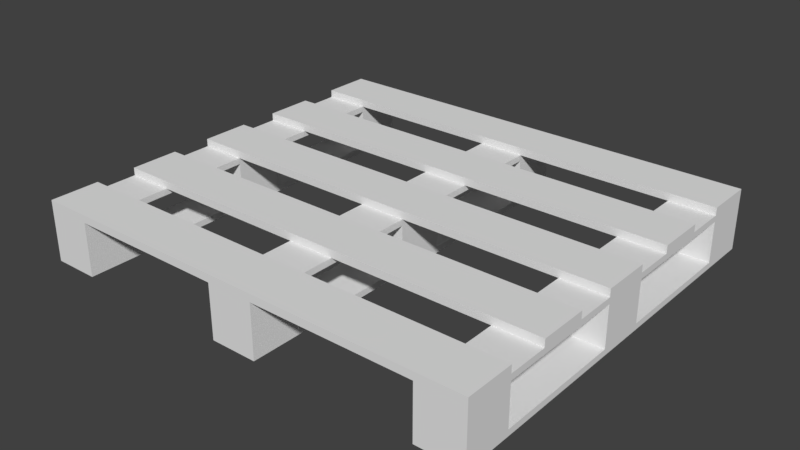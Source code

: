 # Source: Pallet1.blend  (saved by Blender 2.79.0; exported with 4.5.12 LTS)
import bpy
from mathutils import Matrix  # noqa: F401  (used for matrix-valued properties, if any)

bpy.ops.wm.read_factory_settings(use_empty=True)
scene = bpy.context.scene
scene.name = 'Scene'

# ---- collections
col_collection_1 = bpy.data.collections.new('Collection 1'); scene.collection.children.link(col_collection_1)

# ---- world
world_world = bpy.data.worlds.new('World'); scene.world = world_world
world_world.color = (0.05088, 0.05088, 0.05088)
world_world.use_sun_shadow = False
world_world.sun_shadow_jitter_overblur = 0.0
world_world.cycles.sampling_method = 'MANUAL'

# ---- meshes
me_cube_001 = bpy.data.meshes.new('Cube.001')
me_cube_001.from_pydata([(0.711, -0.7942, 0.02414), (0.711, -0.7942, 0.1841), (0.7106, 0.8058, 0.02414), (0.7106, 0.8058, 0.1841), (0.891, -0.7942, 0.02414), (0.891, -0.7942, 0.1841), (0.8906, 0.8058, 0.02414), (0.8906, 0.8058, 0.1841), (0.7107, 0.6138, 0.02414), (0.7108, 0.1018, 0.02414), (0.7109, -0.09023, 0.02414), (0.711, -0.6022, 0.02414), (0.711, -0.6022, 0.1841), (0.7109, -0.09023, 0.1841), (0.7108, 0.1018, 0.1841), (0.7107, 0.6138, 0.1841), (0.891, -0.6022, 0.02414), (0.8909, -0.09018, 0.02414), (0.8908, 0.1018, 0.02414), (0.8907, 0.6138, 0.02414), (0.8907, 0.6138, 0.1841), (0.8908, 0.1018, 0.1841), (0.8909, -0.09018, 0.1841), (0.891, -0.6022, 0.1841), (0.711, -0.6022, 0.0001421), (0.711, -0.7942, 0.0001421), (0.891, -0.7942, 0.0001421), (0.891, -0.6022, 0.0001421), (0.7108, 0.1018, 0.0001421), (0.7109, -0.09023, 0.0001421), (0.8909, -0.09018, 0.0001421), (0.8908, 0.1018, 0.0001421), (0.8906, 0.8058, 0.0001421), (0.7106, 0.8058, 0.0001421), (0.8907, 0.6138, 0.0001421), (0.7107, 0.6138, 0.0001421), (0.09103, -0.7944, 0.02414), (0.09103, -0.7944, 0.1841), (0.09063, 0.8056, 0.02414), (0.09063, 0.8056, 0.1841), (0.09098, -0.6024, 0.02414), (0.09086, -0.09038, 0.02414), (0.09081, 0.1016, 0.02414), (0.09068, 0.6136, 0.02414), (0.09068, 0.6136, 0.1841), (0.09081, 0.1016, 0.1841), (0.09086, -0.09038, 0.1841), (0.09098, -0.6024, 0.1841), (0.09103, -0.7944, 0.0001421), (0.09098, -0.6024, 0.0001421), (0.09086, -0.09038, 0.0001421), (0.09081, 0.1016, 0.0001421), (0.09063, 0.8056, 0.0001421), (0.09068, 0.6136, 0.0001421), (0.7107, 0.6138, 0.2081), (0.7106, 0.8058, 0.2081), (0.8906, 0.8058, 0.2081), (0.891, -0.6022, 0.2081), (0.891, -0.7942, 0.2081), (0.711, -0.7942, 0.2081), (0.711, -0.6022, 0.2081), (0.7109, -0.09023, 0.2081), (0.7108, 0.1018, 0.2081), (0.8907, 0.6138, 0.2081), (0.8908, 0.1018, 0.2081), (0.8909, -0.09018, 0.2081), (0.09063, 0.8056, 0.2081), (0.09098, -0.6024, 0.2081), (0.09103, -0.7944, 0.2081), (0.09068, 0.6136, 0.2081), (0.09081, 0.1016, 0.2081), (0.09086, -0.09038, 0.2081), (0.09095, -0.4424, 0.2081), (0.0909, -0.2504, 0.2081), (0.09095, -0.4424, 0.1841), (0.0909, -0.2504, 0.1841), (0.09077, 0.2616, 0.2081), (0.09072, 0.4536, 0.2081), (0.09077, 0.2616, 0.1841), (0.09072, 0.4536, 0.1841), (0.7107, 0.4538, 0.1841), (0.7108, 0.2618, 0.1841), (0.7108, 0.2618, 0.2081), (0.7107, 0.4538, 0.2081), (0.8908, 0.2618, 0.2081), (0.8907, 0.4538, 0.2081), (0.8908, 0.2618, 0.1841), (0.8907, 0.4538, 0.1841), (0.7109, -0.2502, 0.1841), (0.7109, -0.4422, 0.1841), (0.7109, -0.4422, 0.2081), (0.7109, -0.2502, 0.2081), (0.8909, -0.4422, 0.2081), (0.8909, -0.2502, 0.2081), (0.8909, -0.4422, 0.1841), (0.8909, -0.2502, 0.1841), (0.7107, 0.6138, 0.2381), (0.7106, 0.8058, 0.2381), (0.8906, 0.8058, 0.2381), (0.891, -0.6022, 0.2381), (0.891, -0.7942, 0.2381), (0.711, -0.7942, 0.2381), (0.711, -0.6022, 0.2381), (0.7109, -0.09023, 0.2381), (0.7108, 0.1018, 0.2381), (0.8907, 0.6138, 0.2381), (0.8908, 0.1018, 0.2381), (0.8909, -0.09018, 0.2381), (0.09063, 0.8056, 0.2381), (0.09098, -0.6024, 0.2381), (0.09103, -0.7944, 0.2381), (0.09068, 0.6136, 0.2381), (0.09081, 0.1016, 0.2381), (0.09086, -0.09038, 0.2381), (0.09095, -0.4424, 0.2381), (0.0909, -0.2504, 0.2381), (0.09077, 0.2616, 0.2381), (0.09072, 0.4536, 0.2381), (0.7108, 0.2618, 0.2381), (0.7107, 0.4538, 0.2381), (0.8908, 0.2618, 0.2381), (0.8907, 0.4538, 0.2381), (0.7109, -0.4422, 0.2381), (0.7109, -0.2502, 0.2381), (0.8909, -0.4422, 0.2381), (0.8909, -0.2502, 0.2381), (-0.711, -0.7942, 0.02414), (-0.711, -0.7942, 0.1841), (-0.7106, 0.8058, 0.02414), (-0.7106, 0.8058, 0.1841), (-0.891, -0.7942, 0.02414), (-0.891, -0.7942, 0.1841), (-0.8906, 0.8058, 0.02414), (-0.8906, 0.8058, 0.1841), (-0.7107, 0.6138, 0.02414), (-0.7108, 0.1018, 0.02414), (-0.7109, -0.09023, 0.02414), (-0.711, -0.6022, 0.02414), (-0.711, -0.6022, 0.1841), (-0.7109, -0.09023, 0.1841), (-0.7108, 0.1018, 0.1841), (-0.7107, 0.6138, 0.1841), (-0.891, -0.6022, 0.02414), (-0.8909, -0.09018, 0.02414), (-0.8908, 0.1018, 0.02414), (-0.8907, 0.6138, 0.02414), (-0.8907, 0.6138, 0.1841), (-0.8908, 0.1018, 0.1841), (-0.8909, -0.09018, 0.1841), (-0.891, -0.6022, 0.1841), (-0.711, -0.6022, 0.0001421), (-0.711, -0.7942, 0.0001421), (-0.891, -0.7942, 0.0001421), (-0.891, -0.6022, 0.0001421), (-0.7108, 0.1018, 0.0001421), (-0.7109, -0.09023, 0.0001421), (-0.8909, -0.09018, 0.0001421), (-0.8908, 0.1018, 0.0001421), (-0.8906, 0.8058, 0.0001421), (-0.7106, 0.8058, 0.0001421), (-0.8907, 0.6138, 0.0001421), (-0.7107, 0.6138, 0.0001421), (-0.09103, -0.7944, 0.02414), (-0.09103, -0.7944, 0.1841), (-0.09063, 0.8056, 0.02414), (-0.09063, 0.8056, 0.1841), (-0.09098, -0.6024, 0.02414), (-0.09086, -0.09038, 0.02414), (-0.09081, 0.1016, 0.02414), (-0.09068, 0.6136, 0.02414), (-0.09068, 0.6136, 0.1841), (-0.09081, 0.1016, 0.1841), (-0.09086, -0.09038, 0.1841), (-0.09098, -0.6024, 0.1841), (-0.09103, -0.7944, 0.0001421), (-0.09098, -0.6024, 0.0001421), (-0.09086, -0.09038, 0.0001421), (-0.09081, 0.1016, 0.0001421), (-0.09063, 0.8056, 0.0001421), (-0.09068, 0.6136, 0.0001421), (-0.7107, 0.6138, 0.2081), (-0.7106, 0.8058, 0.2081), (-0.8906, 0.8058, 0.2081), (-0.891, -0.6022, 0.2081), (-0.891, -0.7942, 0.2081), (-0.711, -0.7942, 0.2081), (-0.711, -0.6022, 0.2081), (-0.7109, -0.09023, 0.2081), (-0.7108, 0.1018, 0.2081), (-0.8907, 0.6138, 0.2081), (-0.8908, 0.1018, 0.2081), (-0.8909, -0.09018, 0.2081), (-0.09063, 0.8056, 0.2081), (-0.09098, -0.6024, 0.2081), (-0.09103, -0.7944, 0.2081), (-0.09068, 0.6136, 0.2081), (-0.09081, 0.1016, 0.2081), (-0.09086, -0.09038, 0.2081), (-0.09095, -0.4424, 0.2081), (-0.0909, -0.2504, 0.2081), (-0.09095, -0.4424, 0.1841), (-0.0909, -0.2504, 0.1841), (-0.09077, 0.2616, 0.2081), (-0.09072, 0.4536, 0.2081), (-0.09077, 0.2616, 0.1841), (-0.09072, 0.4536, 0.1841), (-0.7107, 0.4538, 0.1841), (-0.7108, 0.2618, 0.1841), (-0.7108, 0.2618, 0.2081), (-0.7107, 0.4538, 0.2081), (-0.8908, 0.2618, 0.2081), (-0.8907, 0.4538, 0.2081), (-0.8908, 0.2618, 0.1841), (-0.8907, 0.4538, 0.1841), (-0.7109, -0.2502, 0.1841), (-0.7109, -0.4422, 0.1841), (-0.7109, -0.4422, 0.2081), (-0.7109, -0.2502, 0.2081), (-0.8909, -0.4422, 0.2081), (-0.8909, -0.2502, 0.2081), (-0.8909, -0.4422, 0.1841), (-0.8909, -0.2502, 0.1841), (-0.7107, 0.6138, 0.2381), (-0.7106, 0.8058, 0.2381), (-0.8906, 0.8058, 0.2381), (-0.891, -0.6022, 0.2381), (-0.891, -0.7942, 0.2381), (-0.711, -0.7942, 0.2381), (-0.711, -0.6022, 0.2381), (-0.7109, -0.09023, 0.2381), (-0.7108, 0.1018, 0.2381), (-0.8907, 0.6138, 0.2381), (-0.8908, 0.1018, 0.2381), (-0.8909, -0.09018, 0.2381), (-0.09063, 0.8056, 0.2381), (-0.09098, -0.6024, 0.2381), (-0.09103, -0.7944, 0.2381), (-0.09068, 0.6136, 0.2381), (-0.09081, 0.1016, 0.2381), (-0.09086, -0.09038, 0.2381), (-0.09095, -0.4424, 0.2381), (-0.0909, -0.2504, 0.2381), (-0.09077, 0.2616, 0.2381), (-0.09072, 0.4536, 0.2381), (-0.7108, 0.2618, 0.2381), (-0.7107, 0.4538, 0.2381), (-0.8908, 0.2618, 0.2381), (-0.8907, 0.4538, 0.2381), (-0.7109, -0.4422, 0.2381), (-0.7109, -0.2502, 0.2381), (-0.8909, -0.4422, 0.2381), (-0.8909, -0.2502, 0.2381)], [], [(8, 15, 3, 2), (2, 3, 7, 6), (16, 23, 5, 4), (4, 5, 1, 0), (0, 11, 24, 25), (7, 3, 55, 56), (20, 7, 56, 63), (2, 6, 32, 33), (6, 7, 20, 19), (18, 17, 30, 31), (0, 1, 12, 11), (18, 21, 22, 17), (12, 23, 16, 11), (14, 21, 18, 9), (15, 8, 19, 20), (13, 10, 17, 22), (24, 27, 26, 25), (16, 4, 26, 27), (30, 27, 24, 29), (4, 0, 25, 26), (10, 13, 14, 9), (17, 16, 27, 30), (28, 31, 30, 29), (34, 31, 28, 35), (33, 32, 34, 35), (19, 18, 31, 34), (6, 19, 34, 32), (8, 2, 33, 35), (29, 24, 11, 10), (10, 11, 16, 17), (35, 28, 9, 8), (8, 9, 18, 19), (205, 79, 78, 204), (40, 47, 37, 36), (112, 238, 239, 113), (10, 9, 28, 29), (38, 39, 44, 43), (42, 41, 50, 51), (40, 36, 48, 49), (42, 45, 46, 41), (41, 40, 49, 50), (178, 164, 38, 52), (43, 42, 51, 53), (38, 43, 53, 52), (85, 83, 119, 121), (57, 60, 102, 99), (61, 65, 107, 103), (64, 62, 104, 106), (86, 21, 14, 81), (84, 64, 21, 86), (5, 23, 57, 58), (82, 62, 64, 84), (37, 47, 67, 68), (76, 70, 45, 78), (81, 14, 62, 82), (51, 177, 179, 53), (1, 5, 58, 59), (12, 1, 59, 60), (44, 39, 66, 69), (3, 15, 54, 55), (22, 21, 64, 65), (89, 12, 60, 90), (90, 60, 57, 92), (92, 57, 23, 94), (94, 23, 12, 89), (62, 14, 13, 61), (72, 67, 47, 74), (71, 73, 75, 46), (73, 72, 74, 75), (54, 63, 105, 96), (84, 85, 121, 120), (69, 77, 79, 44), (77, 76, 78, 79), (15, 80, 83, 54), (80, 81, 82, 83), (54, 83, 85, 63), (45, 70, 71, 46), (63, 85, 87, 20), (85, 84, 86, 87), (20, 87, 80, 15), (87, 86, 81, 80), (22, 95, 88, 13), (95, 94, 89, 88), (65, 93, 95, 22), (93, 92, 94, 95), (61, 91, 93, 65), (13, 88, 91, 61), (88, 89, 90, 91), (99, 102, 101, 100), (98, 97, 96, 105), (65, 64, 106, 107), (239, 197, 71, 113), (119, 118, 120, 121), (123, 122, 124, 125), (82, 84, 120, 118), (116, 118, 119, 117), (114, 122, 123, 115), (72, 90, 122, 114), (92, 93, 125, 124), (241, 240, 114, 115), (102, 109, 110, 101), (97, 108, 111, 96), (77, 203, 243, 117), (56, 55, 97, 98), (58, 57, 99, 100), (59, 58, 100, 101), (55, 66, 108, 97), (60, 67, 109, 102), (66, 192, 234, 108), (93, 91, 123, 125), (106, 104, 103, 107), (62, 70, 112, 104), (90, 92, 124, 122), (76, 82, 118, 116), (63, 56, 98, 105), (101, 110, 68, 59), (59, 68, 67, 60), (115, 123, 91, 73), (73, 91, 90, 72), (103, 113, 71, 61), (104, 112, 113, 103), (117, 119, 83, 77), (77, 83, 82, 76), (96, 111, 69, 54), (54, 69, 66, 55), (61, 71, 70, 62), (243, 242, 116, 117), (109, 235, 236, 110), (195, 203, 77, 69), (179, 178, 52, 53), (36, 162, 174, 48), (176, 177, 51, 50), (164, 165, 39, 38), (174, 175, 49, 48), (49, 175, 176, 50), (67, 193, 235, 109), (70, 196, 238, 112), (242, 202, 76, 116), (236, 194, 68, 110), (240, 198, 72, 114), (73, 199, 241, 115), (108, 234, 237, 111), (197, 199, 73, 71), (198, 193, 67, 72), (194, 163, 37, 68), (202, 196, 70, 76), (39, 165, 192, 66), (37, 163, 162, 36), (168, 171, 45, 42), (168, 169, 43, 42), (169, 43, 44, 170), (170, 44, 79, 205), (204, 78, 45, 171), (200, 74, 47, 173), (172, 46, 75, 201), (166, 173, 47, 40), (167, 41, 46, 172), (201, 75, 74, 200), (166, 40, 41, 167), (134, 128, 129, 141), (128, 132, 133, 129), (142, 130, 131, 149), (130, 126, 127, 131), (126, 151, 150, 137), (133, 182, 181, 129), (146, 189, 182, 133), (128, 159, 158, 132), (132, 145, 146, 133), (144, 157, 156, 143), (126, 137, 138, 127), (144, 143, 148, 147), (138, 137, 142, 149), (140, 135, 144, 147), (141, 146, 145, 134), (139, 148, 143, 136), (150, 151, 152, 153), (142, 153, 152, 130), (156, 155, 150, 153), (130, 152, 151, 126), (136, 135, 140, 139), (143, 156, 153, 142), (154, 155, 156, 157), (160, 161, 154, 157), (159, 161, 160, 158), (145, 160, 157, 144), (132, 158, 160, 145), (134, 161, 159, 128), (155, 136, 137, 150), (136, 143, 142, 137), (161, 134, 135, 154), (134, 145, 144, 135), (166, 162, 163, 173), (136, 155, 154, 135), (164, 169, 170, 165), (168, 177, 176, 167), (166, 175, 174, 162), (168, 167, 172, 171), (167, 176, 175, 166), (169, 179, 177, 168), (164, 178, 179, 169), (211, 247, 245, 209), (183, 225, 228, 186), (187, 229, 233, 191), (190, 232, 230, 188), (212, 207, 140, 147), (210, 212, 147, 190), (131, 184, 183, 149), (208, 210, 190, 188), (163, 194, 193, 173), (202, 204, 171, 196), (207, 208, 188, 140), (127, 185, 184, 131), (138, 186, 185, 127), (170, 195, 192, 165), (129, 181, 180, 141), (148, 191, 190, 147), (215, 216, 186, 138), (216, 218, 183, 186), (218, 220, 149, 183), (220, 215, 138, 149), (188, 187, 139, 140), (198, 200, 173, 193), (197, 172, 201, 199), (199, 201, 200, 198), (180, 222, 231, 189), (210, 246, 247, 211), (195, 170, 205, 203), (203, 205, 204, 202), (141, 180, 209, 206), (206, 209, 208, 207), (180, 189, 211, 209), (171, 172, 197, 196), (189, 146, 213, 211), (211, 213, 212, 210), (146, 141, 206, 213), (213, 206, 207, 212), (148, 139, 214, 221), (221, 214, 215, 220), (191, 148, 221, 219), (219, 221, 220, 218), (187, 191, 219, 217), (139, 187, 217, 214), (214, 217, 216, 215), (225, 226, 227, 228), (224, 231, 222, 223), (191, 233, 232, 190), (245, 247, 246, 244), (249, 251, 250, 248), (208, 244, 246, 210), (242, 243, 245, 244), (240, 241, 249, 248), (198, 240, 248, 216), (218, 250, 251, 219), (228, 227, 236, 235), (223, 222, 237, 234), (182, 224, 223, 181), (184, 226, 225, 183), (185, 227, 226, 184), (181, 223, 234, 192), (186, 228, 235, 193), (219, 251, 249, 217), (232, 233, 229, 230), (188, 230, 238, 196), (216, 248, 250, 218), (202, 242, 244, 208), (189, 231, 224, 182), (227, 185, 194, 236), (185, 186, 193, 194), (241, 199, 217, 249), (199, 198, 216, 217), (229, 187, 197, 239), (230, 229, 239, 238), (243, 203, 209, 245), (203, 202, 208, 209), (222, 180, 195, 237), (180, 181, 192, 195), (187, 188, 196, 197), (237, 195, 69, 111)])
_uv = me_cube_001.uv_layers.new(name='UVMap')
_uv.uv.foreach_set('vector', [0.000493, 0.432, 0.000493, 0.3949, 0.04498, 0.3949, 0.04498, 0.432, 0.04498, 0.432, 0.04498, 0.3949, 0.08669, 0.3949, 0.08669, 0.432, 0.3045, 0.3569, 0.3045, 0.3939, 0.2601, 0.3939, 0.2601, 0.3569, 0.2601, 0.3569, 0.2601, 0.3939, 0.2184, 0.3939, 0.2184, 0.3569, 0.5863, 0.5881, 0.5418, 0.5881, 0.5418, 0.5825, 0.5863, 0.5825, 0.957, 0.6021, 0.9987, 0.6021, 0.9987, 0.6077, 0.957, 0.6077, 0.9125, 0.6021, 0.957, 0.6021, 0.957, 0.6077, 0.9125, 0.6077, 0.2156, 0.5881, 0.1739, 0.5881, 0.1739, 0.5825, 0.2156, 0.5825, 0.08669, 0.432, 0.08669, 0.3949, 0.1312, 0.3949, 0.1312, 0.432, 0.8356, 0.5881, 0.7911, 0.5881, 0.7911, 0.5825, 0.8356, 0.5825, 0.2184, 0.3569, 0.2184, 0.3939, 0.1739, 0.3939, 0.1739, 0.3569, 0.3045, 0.3949, 0.3045, 0.432, 0.2601, 0.432, 0.2601, 0.3949, 0.3463, 0.3939, 0.3045, 0.3939, 0.3045, 0.3569, 0.3463, 0.3569, 0.3463, 0.432, 0.3045, 0.432, 0.3045, 0.3949, 0.3463, 0.3949, 0.1729, 0.3949, 0.1729, 0.432, 0.1312, 0.432, 0.1312, 0.3949, 0.2184, 0.432, 0.2184, 0.3949, 0.2601, 0.3949, 0.2601, 0.432, 0.04498, 0.2714, 0.04498, 0.3132, 0.000493, 0.3131, 0.0004971, 0.2714, 0.6725, 0.5881, 0.628, 0.5881, 0.628, 0.5825, 0.6725, 0.5825, 0.1636, 0.3132, 0.04498, 0.3132, 0.04498, 0.2714, 0.1636, 0.2715, 0.628, 0.5881, 0.5863, 0.5881, 0.5863, 0.5825, 0.628, 0.5825, 0.2184, 0.3949, 0.2184, 0.432, 0.1739, 0.432, 0.1739, 0.3949, 0.7911, 0.5881, 0.6725, 0.5881, 0.6725, 0.5825, 0.7911, 0.5825, 0.2081, 0.2715, 0.2081, 0.3132, 0.1636, 0.3132, 0.1636, 0.2715, 0.3267, 0.3132, 0.2081, 0.3132, 0.2081, 0.2715, 0.3267, 0.2715, 0.3712, 0.2715, 0.3712, 0.3132, 0.3267, 0.3132, 0.3267, 0.2715, 0.9542, 0.5881, 0.8356, 0.5881, 0.8356, 0.5825, 0.9542, 0.5825, 0.9987, 0.5881, 0.9542, 0.5881, 0.9542, 0.5825, 0.9987, 0.5825, 0.2601, 0.5881, 0.2156, 0.5881, 0.2156, 0.5825, 0.2601, 0.5825, 0.4232, 0.5825, 0.5418, 0.5825, 0.5418, 0.5881, 0.4232, 0.5881, 0.2925, 0.6504, 0.1739, 0.6504, 0.1739, 0.6087, 0.2925, 0.6087, 0.2601, 0.5825, 0.3787, 0.5825, 0.3787, 0.5881, 0.2601, 0.5881, 0.6105, 0.27, 0.4918, 0.27, 0.4918, 0.2283, 0.6105, 0.2283, 0.5097, 0.0917, 0.5097, 0.1337, 0.4652, 0.1337, 0.4653, 0.09167, 0.4246, 0.6087, 0.4246, 0.6458, 0.3802, 0.6458, 0.3802, 0.6087, 0.2349, 0.09057, 0.1928, 0.09056, 0.1928, 0.04607, 0.2349, 0.04608, 0.4232, 0.5881, 0.3787, 0.5881, 0.3787, 0.5825, 0.4232, 0.5825, 0.5922, 0.1827, 0.5922, 0.2198, 0.5478, 0.2198, 0.5478, 0.1827, 0.7944, 0.575, 0.7499, 0.575, 0.7499, 0.5694, 0.7944, 0.5694, 0.6313, 0.575, 0.5868, 0.575, 0.5868, 0.5694, 0.6313, 0.5694, 0.4701, 0.6087, 0.4701, 0.6458, 0.4256, 0.6458, 0.4256, 0.6087, 0.7499, 0.575, 0.6313, 0.575, 0.6313, 0.5694, 0.7499, 0.5694, 0.9995, 0.5694, 0.9995, 0.575, 0.9575, 0.575, 0.9575, 0.5694, 0.913, 0.575, 0.7944, 0.575, 0.7944, 0.5694, 0.913, 0.5694, 0.9575, 0.575, 0.913, 0.575, 0.913, 0.5694, 0.9575, 0.5694, 0.5866, 0.706, 0.5449, 0.706, 0.5449, 0.699, 0.5866, 0.699, 0.5868, 0.6663, 0.5451, 0.6663, 0.5451, 0.6593, 0.5868, 0.6593, 0.545, 0.6911, 0.5867, 0.6911, 0.5867, 0.698, 0.545, 0.698, 0.5867, 0.6901, 0.545, 0.6901, 0.545, 0.6831, 0.5867, 0.6831, 0.4654, 0.0422, 0.4283, 0.0422, 0.4283, 0.000493, 0.4654, 0.0004966, 0.831, 0.6077, 0.7939, 0.6077, 0.7939, 0.6021, 0.831, 0.6021, 0.5863, 0.6021, 0.6308, 0.6021, 0.6308, 0.6077, 0.5863, 0.6077, 0.5909, 0.1287, 0.5909, 0.09165, 0.6326, 0.09165, 0.6326, 0.1287, 0.5868, 0.5759, 0.6313, 0.5759, 0.6313, 0.5815, 0.5868, 0.5815, 0.8315, 0.5815, 0.7944, 0.5815, 0.7944, 0.5759, 0.8315, 0.5759, 0.2999, 0.6021, 0.337, 0.6021, 0.337, 0.6077, 0.2999, 0.6077, 0.2081, 0.2704, 0.2081, 0.2283, 0.3267, 0.2284, 0.3267, 0.2704, 0.5446, 0.6021, 0.5863, 0.6021, 0.5863, 0.6077, 0.5446, 0.6077, 0.5001, 0.6021, 0.5446, 0.6021, 0.5446, 0.6077, 0.5001, 0.6077, 0.913, 0.5759, 0.9575, 0.5759, 0.9575, 0.5815, 0.913, 0.5815, 0.1739, 0.6021, 0.2184, 0.6021, 0.2184, 0.6077, 0.1739, 0.6077, 0.7494, 0.6021, 0.7939, 0.6021, 0.7939, 0.6077, 0.7494, 0.6077, 0.463, 0.6021, 0.5001, 0.6021, 0.5001, 0.6077, 0.463, 0.6077, 0.5909, 0.1743, 0.5909, 0.1372, 0.6326, 0.1372, 0.6326, 0.1743, 0.6679, 0.6077, 0.6308, 0.6077, 0.6308, 0.6021, 0.6679, 0.6021, 0.4653, 0.1789, 0.4283, 0.1789, 0.4283, 0.1372, 0.4653, 0.1372, 0.337, 0.6077, 0.337, 0.6021, 0.3815, 0.6021, 0.3815, 0.6077, 0.6683, 0.5815, 0.6313, 0.5815, 0.6313, 0.5759, 0.6683, 0.5759, 0.7499, 0.5815, 0.7128, 0.5815, 0.7128, 0.5759, 0.7499, 0.5759, 0.7128, 0.5815, 0.6683, 0.5815, 0.6683, 0.5759, 0.7128, 0.5759, 0.5449, 0.7149, 0.5866, 0.7149, 0.5866, 0.7218, 0.5449, 0.7218, 0.4272, 0.09165, 0.4272, 0.1361, 0.4202, 0.1361, 0.4202, 0.09165, 0.913, 0.5815, 0.8759, 0.5815, 0.8759, 0.5759, 0.913, 0.5759, 0.8759, 0.5815, 0.8315, 0.5815, 0.8315, 0.5759, 0.8759, 0.5759, 0.2184, 0.6021, 0.2554, 0.6021, 0.2554, 0.6077, 0.2184, 0.6077, 0.2554, 0.6021, 0.2999, 0.6021, 0.2999, 0.6077, 0.2554, 0.6077, 0.5909, 0.08314, 0.5909, 0.04607, 0.6326, 0.04607, 0.6326, 0.08314, 0.7944, 0.5759, 0.7944, 0.5815, 0.7499, 0.5815, 0.7499, 0.5759, 0.9125, 0.6077, 0.8755, 0.6077, 0.8755, 0.6021, 0.9125, 0.6021, 0.8755, 0.6077, 0.831, 0.6077, 0.831, 0.6021, 0.8755, 0.6021, 0.5469, 0.04221, 0.5099, 0.04221, 0.5099, 0.0005009, 0.5469, 0.0005045, 0.5099, 0.04221, 0.4654, 0.0422, 0.4654, 0.0004966, 0.5099, 0.0005009, 0.5469, 0.1789, 0.5098, 0.1789, 0.5098, 0.1372, 0.5469, 0.1372, 0.5098, 0.1789, 0.4653, 0.1789, 0.4653, 0.1372, 0.5098, 0.1372, 0.7494, 0.6077, 0.7123, 0.6077, 0.7123, 0.6021, 0.7494, 0.6021, 0.7123, 0.6077, 0.6679, 0.6077, 0.6679, 0.6021, 0.7123, 0.6021, 0.1201, 0.5991, 0.1201, 0.562, 0.1618, 0.562, 0.1618, 0.5991, 0.3815, 0.6021, 0.4185, 0.6021, 0.4185, 0.6077, 0.3815, 0.6077, 0.4185, 0.6021, 0.463, 0.6021, 0.463, 0.6077, 0.4185, 0.6077, 0.4203, 0.04508, 0.3786, 0.04506, 0.3786, 0.0005732, 0.4204, 0.0005935, 0.4202, 0.2273, 0.3785, 0.2273, 0.3785, 0.1828, 0.4202, 0.1828, 0.4272, 0.04617, 0.4272, 0.09066, 0.4203, 0.09066, 0.4203, 0.04617, 0.3592, 0.698, 0.3592, 0.6911, 0.4013, 0.6911, 0.4013, 0.698, 0.3785, 0.1361, 0.3785, 0.09165, 0.4202, 0.09165, 0.4202, 0.1361, 0.3786, 0.1817, 0.3786, 0.1373, 0.4203, 0.1373, 0.4203, 0.1818, 0.545, 0.7069, 0.5867, 0.7069, 0.5867, 0.7139, 0.545, 0.7139, 0.2349, 0.09165, 0.3785, 0.09165, 0.3785, 0.1361, 0.2349, 0.1361, 0.235, 0.1372, 0.3786, 0.1373, 0.3786, 0.1817, 0.2349, 0.1817, 0.4014, 0.6673, 0.545, 0.6673, 0.545, 0.6742, 0.4014, 0.6742, 0.4273, 0.1373, 0.4273, 0.1818, 0.4203, 0.1818, 0.4203, 0.1373, 0.1928, 0.1817, 0.1928, 0.1372, 0.235, 0.1372, 0.2349, 0.1817, 0.3786, 0.04506, 0.235, 0.04499, 0.235, 0.0005031, 0.3786, 0.0005732, 0.3785, 0.2273, 0.2348, 0.2272, 0.2348, 0.1827, 0.3785, 0.1828, 0.4013, 0.706, 0.3592, 0.706, 0.3592, 0.699, 0.4013, 0.699, 0.5866, 0.7298, 0.5449, 0.7298, 0.5449, 0.7228, 0.5866, 0.7228, 0.4273, 0.0005969, 0.4273, 0.04508, 0.4203, 0.04508, 0.4204, 0.0005935, 0.5451, 0.6514, 0.5868, 0.6514, 0.5868, 0.6583, 0.5451, 0.6583, 0.5449, 0.7298, 0.4012, 0.7298, 0.4012, 0.7228, 0.5449, 0.7228, 0.5451, 0.6663, 0.4014, 0.6663, 0.4014, 0.6593, 0.5451, 0.6593, 0.4012, 0.7298, 0.3592, 0.7298, 0.3592, 0.7228, 0.4012, 0.7228, 0.5867, 0.6821, 0.545, 0.6821, 0.545, 0.6752, 0.5867, 0.6752, 0.4203, 0.09066, 0.3785, 0.09064, 0.3786, 0.04615, 0.4203, 0.04617, 0.545, 0.6901, 0.4013, 0.6901, 0.4013, 0.6831, 0.545, 0.6831, 0.545, 0.6673, 0.5867, 0.6673, 0.5867, 0.6742, 0.545, 0.6742, 0.4013, 0.7069, 0.545, 0.7069, 0.545, 0.7139, 0.4013, 0.7139, 0.4271, 0.1828, 0.4271, 0.2273, 0.4202, 0.2273, 0.4202, 0.1828, 0.5451, 0.6583, 0.4014, 0.6583, 0.4014, 0.6514, 0.5451, 0.6514, 0.3175, 0.5684, 0.1739, 0.5684, 0.1739, 0.5239, 0.3175, 0.5239, 0.4014, 0.6752, 0.545, 0.6752, 0.545, 0.6821, 0.4014, 0.6821, 0.3722, 0.4903, 0.5159, 0.4903, 0.5159, 0.5348, 0.3722, 0.5348, 0.545, 0.698, 0.4013, 0.698, 0.4013, 0.6911, 0.545, 0.6911, 0.3785, 0.09064, 0.2349, 0.09057, 0.2349, 0.04608, 0.3786, 0.04615, 0.4013, 0.699, 0.5449, 0.699, 0.5449, 0.706, 0.4013, 0.706, 0.4103, 0.3624, 0.5539, 0.3624, 0.5539, 0.4069, 0.4103, 0.4069, 0.5449, 0.7218, 0.4013, 0.7218, 0.4013, 0.7149, 0.5449, 0.7149, 0.1441, 0.5155, 0.000493, 0.5155, 0.000493, 0.471, 0.1441, 0.471, 0.5539, 0.3159, 0.4103, 0.3159, 0.4103, 0.2714, 0.5539, 0.2714, 0.1928, 0.1361, 0.1928, 0.09166, 0.2349, 0.09165, 0.2349, 0.1361, 0.235, 0.04499, 0.1928, 0.04498, 0.1928, 0.000493, 0.235, 0.0005031, 0.5479, 0.1743, 0.5479, 0.1372, 0.5899, 0.1372, 0.5899, 0.1743, 0.3267, 0.2284, 0.3712, 0.2284, 0.3712, 0.2704, 0.3267, 0.2704, 0.5868, 0.575, 0.5446, 0.575, 0.5446, 0.5694, 0.5868, 0.5694, 0.1636, 0.2283, 0.2081, 0.2283, 0.2081, 0.2704, 0.1636, 0.2704, 0.6342, 0.1827, 0.6342, 0.2198, 0.5922, 0.2198, 0.5922, 0.1827, 0.000493, 0.2283, 0.04498, 0.2283, 0.04498, 0.2704, 0.000493, 0.2705, 0.04498, 0.2704, 0.04498, 0.2283, 0.1636, 0.2283, 0.1636, 0.2704, 0.4014, 0.6663, 0.3592, 0.6663, 0.3592, 0.6593, 0.4014, 0.6593, 0.4013, 0.6901, 0.3592, 0.6901, 0.3592, 0.6831, 0.4013, 0.6831, 0.3592, 0.7139, 0.3592, 0.7069, 0.4013, 0.7069, 0.4013, 0.7139, 0.3592, 0.6583, 0.3592, 0.6514, 0.4014, 0.6514, 0.4014, 0.6583, 0.3592, 0.6742, 0.3592, 0.6673, 0.4014, 0.6673, 0.4014, 0.6742, 0.4014, 0.6821, 0.3592, 0.6821, 0.3592, 0.6752, 0.4014, 0.6752, 0.2348, 0.2272, 0.1928, 0.2272, 0.1928, 0.1827, 0.2348, 0.1827, 0.3185, 0.5462, 0.3185, 0.5091, 0.3606, 0.5091, 0.3606, 0.5462, 0.3185, 0.4701, 0.3185, 0.433, 0.3607, 0.433, 0.3607, 0.4701, 0.5446, 0.5815, 0.5446, 0.5759, 0.5868, 0.5759, 0.5868, 0.5815, 0.5478, 0.08314, 0.5478, 0.04607, 0.5899, 0.04607, 0.5899, 0.08314, 0.9575, 0.5759, 0.9995, 0.5759, 0.9995, 0.5815, 0.9575, 0.5815, 0.3802, 0.6458, 0.338, 0.6458, 0.338, 0.6087, 0.3802, 0.6087, 0.5122, 0.6087, 0.5122, 0.6458, 0.4701, 0.6458, 0.4701, 0.6087, 0.4282, 0.04607, 0.5468, 0.0461, 0.5468, 0.08812, 0.4282, 0.08815, 0.5479, 0.000493, 0.5899, 0.000493, 0.5899, 0.03757, 0.5479, 0.03757, 0.5468, 0.09172, 0.5468, 0.1337, 0.5097, 0.1337, 0.5097, 0.0917, 0.4653, 0.09167, 0.4652, 0.1337, 0.4282, 0.1337, 0.4282, 0.09165, 0.4093, 0.2283, 0.4093, 0.2704, 0.3722, 0.2704, 0.3722, 0.2283, 0.4908, 0.2283, 0.4908, 0.2704, 0.4538, 0.2704, 0.4538, 0.2283, 0.3185, 0.5081, 0.3185, 0.471, 0.3607, 0.471, 0.3607, 0.5081, 0.5478, 0.09165, 0.5899, 0.09165, 0.5899, 0.1287, 0.5478, 0.1287, 0.4538, 0.2283, 0.4538, 0.2704, 0.4093, 0.2704, 0.4093, 0.2283, 0.4281, 0.2249, 0.4281, 0.1827, 0.5468, 0.1828, 0.5468, 0.2249, 0.3722, 0.4438, 0.3722, 0.3993, 0.4093, 0.3993, 0.4093, 0.4438, 0.3722, 0.3993, 0.3722, 0.3576, 0.4093, 0.3576, 0.4093, 0.3993, 0.1312, 0.4701, 0.08669, 0.4701, 0.08669, 0.433, 0.1312, 0.433, 0.08669, 0.4701, 0.04498, 0.4701, 0.04498, 0.433, 0.08669, 0.433, 0.5863, 0.5946, 0.5863, 0.589, 0.6308, 0.589, 0.6308, 0.5946, 0.957, 0.6012, 0.957, 0.5956, 0.9987, 0.5956, 0.9987, 0.6012, 0.9125, 0.6012, 0.9125, 0.5956, 0.957, 0.5956, 0.957, 0.6012, 0.957, 0.5946, 0.957, 0.589, 0.9987, 0.589, 0.9987, 0.5946, 0.3722, 0.3576, 0.3722, 0.3131, 0.4093, 0.3131, 0.4093, 0.3576, 0.337, 0.5946, 0.337, 0.589, 0.3815, 0.589, 0.3815, 0.5946, 0.04498, 0.4701, 0.0004931, 0.4701, 0.000493, 0.433, 0.04498, 0.433, 0.1312, 0.3939, 0.08669, 0.3939, 0.08669, 0.3569, 0.1312, 0.3569, 0.1729, 0.433, 0.1729, 0.4701, 0.1312, 0.4701, 0.1312, 0.433, 0.1729, 0.3569, 0.1729, 0.3939, 0.1312, 0.3939, 0.1312, 0.3569, 0.4093, 0.2714, 0.4093, 0.3131, 0.3722, 0.3131, 0.3722, 0.2714, 0.04498, 0.3569, 0.08669, 0.3569, 0.08669, 0.3939, 0.04498, 0.3939, 0.04498, 0.3559, 0.000493, 0.3559, 0.0004931, 0.3142, 0.04498, 0.3142, 0.5001, 0.5946, 0.5001, 0.589, 0.5446, 0.589, 0.5446, 0.5946, 0.1636, 0.3142, 0.1636, 0.3559, 0.04498, 0.3559, 0.04498, 0.3142, 0.5446, 0.5946, 0.5446, 0.589, 0.5863, 0.589, 0.5863, 0.5946, 0.04498, 0.3939, 0.0004931, 0.3939, 0.000493, 0.3569, 0.04498, 0.3569, 0.3815, 0.5946, 0.3815, 0.589, 0.5001, 0.589, 0.5001, 0.5946, 0.2081, 0.3559, 0.1636, 0.3559, 0.1636, 0.3142, 0.2081, 0.3142, 0.3267, 0.3142, 0.3267, 0.3559, 0.2081, 0.3559, 0.2081, 0.3142, 0.3712, 0.3559, 0.3267, 0.3559, 0.3267, 0.3142, 0.3712, 0.3142, 0.2184, 0.5946, 0.2184, 0.589, 0.337, 0.589, 0.337, 0.5946, 0.1739, 0.5946, 0.1739, 0.589, 0.2184, 0.589, 0.2184, 0.5946, 0.9125, 0.5946, 0.9125, 0.589, 0.957, 0.589, 0.957, 0.5946, 0.7494, 0.589, 0.7494, 0.5946, 0.6308, 0.5946, 0.6308, 0.589, 0.1191, 0.6047, 0.1191, 0.6464, 0.000493, 0.6464, 0.000493, 0.6047, 0.9125, 0.589, 0.9125, 0.5946, 0.7939, 0.5946, 0.7939, 0.589, 0.6355, 0.4448, 0.6355, 0.4865, 0.5169, 0.4865, 0.5169, 0.4448, 0.2935, 0.6087, 0.338, 0.6087, 0.338, 0.6458, 0.2935, 0.6458, 0.7494, 0.5946, 0.7494, 0.589, 0.7939, 0.589, 0.7939, 0.5946, 0.6342, 0.1827, 0.6787, 0.1827, 0.6787, 0.2198, 0.6342, 0.2198, 0.337, 0.575, 0.337, 0.5694, 0.3815, 0.5694, 0.3815, 0.575, 0.5001, 0.575, 0.5001, 0.5694, 0.5446, 0.5694, 0.5446, 0.575, 0.5122, 0.6087, 0.5567, 0.6087, 0.5567, 0.6458, 0.5122, 0.6458, 0.3815, 0.575, 0.3815, 0.5694, 0.5001, 0.5694, 0.5001, 0.575, 0.2184, 0.575, 0.2184, 0.5694, 0.337, 0.5694, 0.337, 0.575, 0.1739, 0.575, 0.1739, 0.5694, 0.2184, 0.5694, 0.2184, 0.575, 0.1739, 0.706, 0.1739, 0.699, 0.2156, 0.699, 0.2156, 0.706, 0.1739, 0.6663, 0.1739, 0.6593, 0.2156, 0.6593, 0.2156, 0.6663, 0.2156, 0.6911, 0.2156, 0.698, 0.1739, 0.698, 0.1739, 0.6911, 0.1739, 0.6901, 0.1739, 0.6831, 0.2156, 0.6831, 0.2156, 0.6901, 0.03757, 0.562, 0.03757, 0.6037, 0.000493, 0.6037, 0.000493, 0.562, 0.831, 0.5956, 0.831, 0.6012, 0.7939, 0.6012, 0.7939, 0.5956, 0.5863, 0.6012, 0.5863, 0.5956, 0.6308, 0.5956, 0.6308, 0.6012, 0.5966, 0.3846, 0.5549, 0.3846, 0.5549, 0.3476, 0.5966, 0.3476, 0.5446, 0.5759, 0.5446, 0.5815, 0.5001, 0.5815, 0.5001, 0.5759, 0.2999, 0.5815, 0.2999, 0.5759, 0.337, 0.576, 0.337, 0.5815, 0.2999, 0.6012, 0.2999, 0.5956, 0.337, 0.5956, 0.337, 0.6012, 0.5446, 0.6012, 0.5446, 0.5956, 0.5863, 0.5956, 0.5863, 0.6012, 0.5001, 0.6012, 0.5001, 0.5956, 0.5446, 0.5956, 0.5446, 0.6012, 0.2184, 0.5759, 0.2184, 0.5815, 0.1739, 0.5815, 0.1739, 0.5759, 0.1739, 0.6012, 0.1739, 0.5956, 0.2184, 0.5956, 0.2184, 0.6012, 0.7494, 0.6012, 0.7494, 0.5956, 0.7939, 0.5956, 0.7939, 0.6012, 0.463, 0.6012, 0.463, 0.5956, 0.5001, 0.5956, 0.5001, 0.6012, 0.5966, 0.4227, 0.5549, 0.4227, 0.5549, 0.3856, 0.5966, 0.3856, 0.6679, 0.5956, 0.6679, 0.6012, 0.6308, 0.6012, 0.6308, 0.5956, 0.5539, 0.4931, 0.5539, 0.5348, 0.5169, 0.5348, 0.5169, 0.4931, 0.337, 0.5956, 0.3815, 0.5956, 0.3815, 0.6012, 0.337, 0.6012, 0.463, 0.5815, 0.463, 0.5759, 0.5001, 0.5759, 0.5001, 0.5815, 0.3815, 0.5815, 0.3815, 0.5759, 0.4185, 0.5759, 0.4185, 0.5815, 0.4185, 0.5815, 0.4185, 0.5759, 0.463, 0.5759, 0.463, 0.5815, 0.2156, 0.7149, 0.2156, 0.7218, 0.1739, 0.7218, 0.1739, 0.7149, 0.000493, 0.09175, 0.007444, 0.09175, 0.007466, 0.1362, 0.0005151, 0.1362, 0.2184, 0.5815, 0.2184, 0.5759, 0.2554, 0.5759, 0.2554, 0.5815, 0.2554, 0.5815, 0.2554, 0.5759, 0.2999, 0.5759, 0.2999, 0.5815, 0.2184, 0.6012, 0.2184, 0.5956, 0.2554, 0.5956, 0.2554, 0.6012, 0.2554, 0.6012, 0.2554, 0.5956, 0.2999, 0.5956, 0.2999, 0.6012, 0.5966, 0.3085, 0.5549, 0.3085, 0.5549, 0.2715, 0.5966, 0.2714, 0.337, 0.576, 0.3815, 0.5759, 0.3815, 0.5815, 0.337, 0.5815, 0.9125, 0.5956, 0.9125, 0.6012, 0.8755, 0.6012, 0.8755, 0.5956, 0.8755, 0.5956, 0.8755, 0.6012, 0.831, 0.6012, 0.831, 0.5956, 0.1191, 0.562, 0.1191, 0.6037, 0.08205, 0.6037, 0.08205, 0.562, 0.08205, 0.562, 0.08205, 0.6037, 0.03757, 0.6037, 0.03757, 0.562, 0.6355, 0.4931, 0.6355, 0.5348, 0.5984, 0.5348, 0.5984, 0.4931, 0.5984, 0.4931, 0.5984, 0.5348, 0.5539, 0.5348, 0.5539, 0.4931, 0.7494, 0.5956, 0.7494, 0.6012, 0.7123, 0.6012, 0.7123, 0.5956, 0.7123, 0.5956, 0.7123, 0.6012, 0.6679, 0.6012, 0.6679, 0.5956, 0.5966, 0.3466, 0.5549, 0.3466, 0.5549, 0.3095, 0.5966, 0.3095, 0.3815, 0.6012, 0.3815, 0.5956, 0.4185, 0.5956, 0.4185, 0.6012, 0.4185, 0.6012, 0.4185, 0.5956, 0.463, 0.5956, 0.463, 0.6012, 0.007445, 0.04498, 0.007444, 0.0004949, 0.04915, 0.0004945, 0.04915, 0.04498, 0.007455, 0.2273, 0.007444, 0.1828, 0.04915, 0.1828, 0.04916, 0.2273, 0.000493, 0.04607, 0.007444, 0.04607, 0.007445, 0.09056, 0.0004935, 0.09056, 0.04917, 0.1362, 0.007466, 0.1362, 0.007444, 0.09175, 0.04915, 0.09173, 0.04916, 0.1817, 0.007455, 0.1818, 0.007444, 0.1373, 0.04915, 0.1373, 0.2156, 0.7069, 0.2156, 0.7139, 0.1739, 0.7139, 0.1739, 0.7069, 0.1928, 0.09166, 0.1928, 0.1361, 0.04917, 0.1362, 0.04915, 0.09173, 0.1928, 0.1372, 0.1928, 0.1817, 0.04916, 0.1817, 0.04915, 0.1373, 0.3592, 0.6673, 0.3592, 0.6742, 0.2156, 0.6742, 0.2156, 0.6673, 0.000493, 0.1373, 0.007444, 0.1373, 0.007455, 0.1818, 0.0005041, 0.1818, 0.04915, 0.04498, 0.04915, 0.0004945, 0.1928, 0.000493, 0.1928, 0.04498, 0.04916, 0.2273, 0.04915, 0.1828, 0.1928, 0.1827, 0.1928, 0.2272, 0.1739, 0.7298, 0.1739, 0.7228, 0.2156, 0.7228, 0.2156, 0.7298, 0.000493, 0.000495, 0.007444, 0.0004949, 0.007445, 0.04498, 0.0004935, 0.04498, 0.2156, 0.6514, 0.2156, 0.6583, 0.1739, 0.6583, 0.1739, 0.6514, 0.2156, 0.7298, 0.2156, 0.7228, 0.3592, 0.7228, 0.3592, 0.7298, 0.2156, 0.6663, 0.2156, 0.6593, 0.3592, 0.6593, 0.3592, 0.6663, 0.1739, 0.6821, 0.1739, 0.6752, 0.2156, 0.6752, 0.2156, 0.6821, 0.007445, 0.09056, 0.007444, 0.04607, 0.04915, 0.04607, 0.04915, 0.09056, 0.2156, 0.6901, 0.2156, 0.6831, 0.3592, 0.6831, 0.3592, 0.6901, 0.2156, 0.6673, 0.2156, 0.6742, 0.1739, 0.6742, 0.1739, 0.6673, 0.3592, 0.7069, 0.3592, 0.7139, 0.2156, 0.7139, 0.2156, 0.7069, 0.000493, 0.1828, 0.007444, 0.1828, 0.007455, 0.2273, 0.0005041, 0.2273, 0.2156, 0.6583, 0.2156, 0.6514, 0.3592, 0.6514, 0.3592, 0.6583, 0.4103, 0.3614, 0.4103, 0.3169, 0.5539, 0.3169, 0.5539, 0.3614, 0.3592, 0.6752, 0.3592, 0.6821, 0.2156, 0.6821, 0.2156, 0.6752, 0.3175, 0.433, 0.3175, 0.4775, 0.1739, 0.4775, 0.1739, 0.433, 0.2156, 0.698, 0.2156, 0.6911, 0.3592, 0.6911, 0.3592, 0.698, 0.04915, 0.09056, 0.04915, 0.04607, 0.1928, 0.04607, 0.1928, 0.09056, 0.3592, 0.699, 0.3592, 0.706, 0.2156, 0.706, 0.2156, 0.699, 0.1441, 0.5165, 0.1441, 0.561, 0.000493, 0.561, 0.000493, 0.5165, 0.2156, 0.7218, 0.2156, 0.7149, 0.3592, 0.7149, 0.3592, 0.7218, 0.3722, 0.4893, 0.3722, 0.4448, 0.5159, 0.4448, 0.5159, 0.4893, 0.1739, 0.5229, 0.1739, 0.4785, 0.3175, 0.4785, 0.3175, 0.5229, 0.3592, 0.7218, 0.3592, 0.7149, 0.4013, 0.7149, 0.4013, 0.7218])
me_cube_001.use_remesh_preserve_volume = False
me_cube_001.use_remesh_preserve_attributes = False
me_cube_001.use_mirror_vertex_groups = False
me_cube_001.update()

# ---- objects
ob_cube_000 = bpy.data.objects.new('Cube.000', me_cube_001)

# ---- transforms, parenting, visibility, modifiers, constraints
ob_cube_000.location = (0.0, 0.0, 0.0)
ob_cube_000.scale = (0.6658, 0.6658, 0.6658)
ob_cube_000.lineart.crease_threshold = 0.0

# ---- collection membership
col_collection_1.objects.link(ob_cube_000)

# ---- scene / render settings (as saved in the file)
scene.frame_start = 1; scene.frame_end = 250; scene.frame_set(1)
scene.render.engine = 'CYCLES'
scene.render.resolution_percentage = 50
scene.render.dither_intensity = 0.0
scene.cycles.use_denoising = False
scene.cycles.samples = 128
scene.cycles.sampling_pattern = 'TABULATED_SOBOL'
scene.cycles.use_adaptive_sampling = False
scene.cycles.use_light_tree = False
scene.cycles.blur_glossy = 0.0
scene.cycles.sample_clamp_indirect = 0.0
scene.view_settings.view_transform = 'Standard'
bpy.context.view_layer.update()

# ---- added for rendering (the .blend has no active camera and no usable light): camera, sun
cam_auto = bpy.data.cameras.new('AutoCamera')
cam_auto.lens = 50.0
cam_auto.sensor_width = 36.0
cam_auto.clip_end = 1000.0
ob_auto_camera = bpy.data.objects.new('AutoCamera', cam_auto)
scene.collection.objects.link(ob_auto_camera)
ob_auto_camera.location = (1.48275, -1.77549, 1.26552)
ob_auto_camera.rotation_euler = (1.09748, -7.21219e-08, 0.694738)
scene.camera = ob_auto_camera
light_auto_sun = bpy.data.lights.new('AutoSun', 'SUN')
light_auto_sun.energy = 3.0
light_auto_sun.angle = 0.0523599
ob_auto_sun = bpy.data.objects.new('AutoSun', light_auto_sun)
scene.collection.objects.link(ob_auto_sun)
ob_auto_sun.rotation_euler = (0.872665, 0.174533, 0.523599)
bpy.context.view_layer.update()
